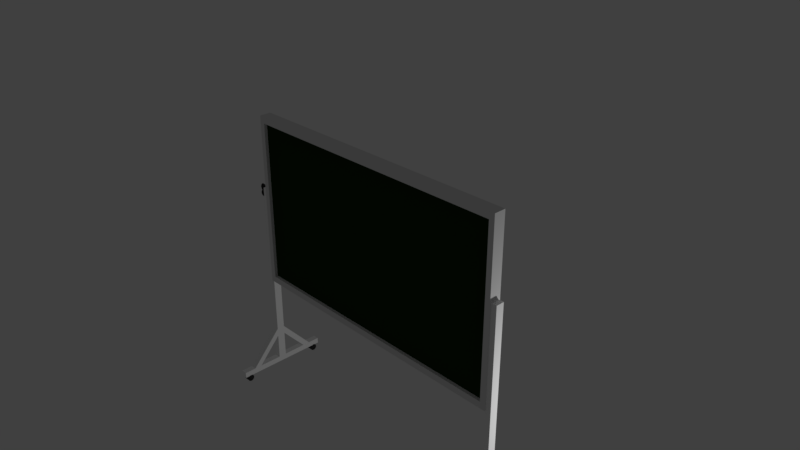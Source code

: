 # Source: ChalkBoard.blend  (saved by Blender 2.79.0; exported with 4.5.12 LTS)
import bpy
from mathutils import Matrix  # noqa: F401  (used for matrix-valued properties, if any)

bpy.ops.wm.read_factory_settings(use_empty=True)
scene = bpy.context.scene
scene.name = 'Scene'

# ---- collections
col_collection_1 = bpy.data.collections.new('Collection 1'); scene.collection.children.link(col_collection_1)

# ---- materials (node trees are filled in below, after node groups)
mat_material_002 = bpy.data.materials.new('Material.002')
mat_material_002.alpha_threshold = 0.0
mat_material_002.use_transparent_shadow = False
mat_material_002.diffuse_color = (1.0, 1.0, 1.0, 1.0)
mat_material_002.roughness = 0.5
mat_material_003 = bpy.data.materials.new('Material.003')
mat_material_003.alpha_threshold = 0.0
mat_material_003.use_transparent_shadow = False
mat_material_003.diffuse_color = (0.03741, 0.03741, 0.03741, 1.0)
mat_material_003.roughness = 0.5
mat_material = bpy.data.materials.new('Material')
mat_material.alpha_threshold = 0.0
mat_material.use_transparent_shadow = False
mat_material.roughness = 0.5
mat_material_001 = bpy.data.materials.new('Material.001')
mat_material_001.alpha_threshold = 0.0
mat_material_001.use_transparent_shadow = False
mat_material_001.diffuse_color = (0.01023, 0.0331, 0.003811, 1.0)
mat_material_001.roughness = 0.5

# ---- material node trees

# ---- world
world_world = bpy.data.worlds.new('World'); scene.world = world_world
world_world.color = (0.05088, 0.05088, 0.05088)
world_world.use_sun_shadow = False
world_world.sun_shadow_jitter_overblur = 0.0
world_world.cycles.sampling_method = 'MANUAL'

# ---- cameras
cam_camera = bpy.data.cameras.new('Camera')
cam_camera.clip_end = 100.0
cam_camera.lens = 35.0
cam_camera.sensor_width = 32.0
cam_camera.sensor_height = 18.0
cam_camera.ortho_scale = 7.314
cam_camera.dof.focus_distance = 0.0
cam_camera.dof.aperture_fstop = 128.0

# ---- lights
light_lamp = bpy.data.lights.new('Lamp', 'POINT')
light_lamp.transmission_factor = 0.0
light_lamp.cutoff_distance = 30.0
light_lamp.energy = 100.0
light_lamp.shadow_buffer_clip_start = 1.001
light_lamp.shadow_soft_size = 0.1
light_lamp.shadow_maximum_resolution = 0.006
light_lamp.use_absolute_resolution = True

# ---- meshes
me_cube_002 = bpy.data.meshes.new('Cube.002')
me_cube_002.from_pydata([(0.09191, -0.05969, 0.09191), (0.09191, -0.05969, -2.871), (-0.001428, -0.05969, 0.09191), (-0.001428, -0.05969, -2.871), (0.09191, 0.0, 0.09191), (0.09191, 0.0, -2.871), (-0.001428, 0.0, 0.09191), (-0.001428, 0.0, -2.871), (0.09191, -0.05969, -2.784), (-0.001428, -0.05969, -2.784), (-0.001428, 0.0, -2.784), (0.09191, 0.0, -2.784), (0.09191, -0.6988, -2.871), (-0.001428, -0.6988, -2.871), (0.09191, -0.6988, -2.784), (-0.001428, -0.6988, -2.784), (0.09191, -0.409, -2.871), (-0.001428, -0.409, -2.871), (0.09191, -0.409, -2.784), (-0.001428, -0.409, -2.784), (0.09191, -0.52, -2.871), (0.09191, -0.52, -2.784), (-0.001428, -0.52, -2.784), (-0.001428, -0.52, -2.871), (-0.001428, -0.05967, -2.395), (0.09191, -0.05967, -2.393), (0.09191, -0.0588, -2.267), (-0.001428, -0.0588, -2.266), (9.245e-05, -0.6076, -2.865), (0.09317, -0.6076, -2.865), (9.245e-05, -0.5877, -2.869), (0.09317, -0.5877, -2.869), (9.243e-05, -0.5709, -2.88), (0.09317, -0.5709, -2.88), (9.243e-05, -0.5597, -2.897), (0.09317, -0.5597, -2.897), (9.243e-05, -0.5558, -2.917), (0.09317, -0.5558, -2.917), (9.243e-05, -0.5597, -2.937), (0.09317, -0.5597, -2.937), (9.243e-05, -0.5709, -2.954), (0.09317, -0.5709, -2.954), (9.243e-05, -0.5877, -2.965), (0.09317, -0.5877, -2.965), (9.243e-05, -0.6076, -2.969), (0.09317, -0.6076, -2.969), (9.243e-05, -0.6274, -2.965), (0.09317, -0.6274, -2.965), (9.245e-05, -0.6442, -2.954), (0.09317, -0.6442, -2.954), (9.245e-05, -0.6555, -2.937), (0.09317, -0.6555, -2.937), (9.245e-05, -0.6594, -2.917), (0.09317, -0.6594, -2.917), (9.245e-05, -0.6555, -2.897), (0.09317, -0.6555, -2.897), (9.245e-05, -0.6442, -2.88), (0.09317, -0.6442, -2.88), (9.245e-05, -0.6274, -2.869), (0.09317, -0.6274, -2.869)], [], [(11, 8, 1, 5), (23, 20, 12, 13), (3, 7, 5, 1), (0, 4, 6, 2), (9, 10, 7, 3), (2, 6, 10, 9, 24, 27), (0, 2, 27, 26), (4, 0, 26, 25, 8, 11), (14, 15, 13, 12), (20, 21, 14, 12), (21, 22, 15, 14), (22, 23, 13, 15), (9, 3, 17, 19), (8, 9, 19, 18), (1, 8, 18, 16), (3, 1, 16, 17), (19, 17, 23, 22), (21, 18, 25, 26), (16, 18, 21, 20), (17, 16, 20, 23), (18, 19, 24, 25), (19, 22, 27, 24), (22, 21, 26, 27), (25, 24, 9, 8), (28, 29, 31, 30), (30, 31, 33, 32), (32, 33, 35, 34), (34, 35, 37, 36), (36, 37, 39, 38), (38, 39, 41, 40), (40, 41, 43, 42), (42, 43, 45, 44), (44, 45, 47, 46), (46, 47, 49, 48), (48, 49, 51, 50), (50, 51, 53, 52), (52, 53, 55, 54), (54, 55, 57, 56), (31, 29, 59, 57, 55, 53, 51, 49, 47, 45, 43, 41, 39, 37, 35, 33), (56, 57, 59, 58), (58, 59, 29, 28), (28, 30, 32, 34, 36, 38, 40, 42, 44, 46, 48, 50, 52, 54, 56, 58)])
me_cube_002.polygons.foreach_set('use_smooth', [0, 0, 0, 0, 0, 0, 0, 0, 0, 0, 0, 0, 0, 0, 0, 0, 0, 0, 0, 0, 0, 0, 0, 0, 1, 1, 1, 1, 1, 1, 1, 1, 1, 1, 1, 1, 1, 1, 1, 1, 1, 1])
me_cube_002.polygons.foreach_set('material_index', [0, 0, 0, 0, 0, 0, 0, 0, 0, 0, 0, 0, 0, 0, 0, 0, 0, 0, 0, 0, 0, 0, 0, 0, 1, 1, 1, 1, 1, 1, 1, 1, 1, 1, 1, 1, 1, 1, 1, 1, 1, 1])
me_cube_002.materials.append(mat_material_002)
me_cube_002.materials.append(mat_material_003)
me_cube_002.use_remesh_preserve_volume = False
me_cube_002.use_remesh_preserve_attributes = False
me_cube_002.use_mirror_vertex_groups = False
me_cube_002.update()
me_cube_001 = bpy.data.meshes.new('Cube.001')
me_cube_001.from_pydata([(0.09191, -0.05969, 0.09191), (0.09191, -0.05969, -2.871), (-0.001428, -0.05969, 0.09191), (-0.001428, -0.05969, -2.871), (0.09191, 0.0, 0.09191), (0.09191, 0.0, -2.871), (-0.001428, 0.0, 0.09191), (-0.001428, 0.0, -2.871), (0.09191, -0.05969, -2.784), (-0.001428, -0.05969, -2.784), (-0.001428, 0.0, -2.784), (0.09191, 0.0, -2.784), (0.09191, -0.6988, -2.871), (-0.001428, -0.6988, -2.871), (0.09191, -0.6988, -2.784), (-0.001428, -0.6988, -2.784), (0.09191, -0.409, -2.871), (-0.001428, -0.409, -2.871), (0.09191, -0.409, -2.784), (-0.001428, -0.409, -2.784), (0.09191, -0.52, -2.871), (0.09191, -0.52, -2.784), (-0.001428, -0.52, -2.784), (-0.001428, -0.52, -2.871), (-0.001428, -0.05967, -2.395), (0.09191, -0.05967, -2.393), (0.09191, -0.0588, -2.267), (-0.001428, -0.0588, -2.266), (9.245e-05, -0.6076, -2.865), (0.09317, -0.6076, -2.865), (9.245e-05, -0.5877, -2.869), (0.09317, -0.5877, -2.869), (9.243e-05, -0.5709, -2.88), (0.09317, -0.5709, -2.88), (9.243e-05, -0.5597, -2.897), (0.09317, -0.5597, -2.897), (9.243e-05, -0.5558, -2.917), (0.09317, -0.5558, -2.917), (9.243e-05, -0.5597, -2.937), (0.09317, -0.5597, -2.937), (9.243e-05, -0.5709, -2.954), (0.09317, -0.5709, -2.954), (9.243e-05, -0.5877, -2.965), (0.09317, -0.5877, -2.965), (9.243e-05, -0.6076, -2.969), (0.09317, -0.6076, -2.969), (9.243e-05, -0.6274, -2.965), (0.09317, -0.6274, -2.965), (9.245e-05, -0.6442, -2.954), (0.09317, -0.6442, -2.954), (9.245e-05, -0.6555, -2.937), (0.09317, -0.6555, -2.937), (9.245e-05, -0.6594, -2.917), (0.09317, -0.6594, -2.917), (9.245e-05, -0.6555, -2.897), (0.09317, -0.6555, -2.897), (9.245e-05, -0.6442, -2.88), (0.09317, -0.6442, -2.88), (9.245e-05, -0.6274, -2.869), (0.09317, -0.6274, -2.869), (-0.05243, -0.009864, 0.02623), (0.01634, -0.01317, 0.03333), (-0.05243, 0.0, 0.03367), (0.01634, 0.0, 0.04247), (-0.03153, -6.656e-05, 0.0589), (-0.06052, -0.01965, 0.0589), (-0.03893, -6.656e-05, 0.08654), (-0.06404, -0.01965, 0.07205), (-0.05917, -6.656e-05, 0.1068), (-0.07366, -0.01965, 0.08167), (-0.08681, -6.656e-05, 0.1142), (-0.08681, -0.01965, 0.08519), (-0.1144, -6.656e-05, 0.1068), (-0.09995, -0.01965, 0.08167), (-0.1347, -6.656e-05, 0.08654), (-0.1096, -0.01965, 0.07205), (-0.1421, -6.656e-05, 0.0589), (-0.1131, -0.01965, 0.0589), (-0.1347, -6.656e-05, 0.03126), (-0.1096, -0.01965, 0.04576), (-0.09995, -0.01965, 0.03613), (-0.08681, -0.01965, 0.03261), (-0.03657, -6.83e-05, 0.009655), (-0.07366, -0.01965, 0.03613), (-0.03893, -6.656e-05, 0.03126), (-0.06404, -0.01965, 0.04576), (-0.1084, -0.01447, 0.09628), (-0.04954, -0.01447, 0.0805), (-0.08687, -0.01447, 0.1021), (-0.06531, -0.01447, 0.01179), (-0.1242, -0.01447, 0.0374), (-0.1084, -0.01447, 0.01179), (-0.04954, -0.01447, 0.0374), (-0.06531, -0.01447, 0.09628), (-0.13, -0.01447, 0.05895), (-0.1242, -0.01447, 0.0805), (-0.04376, -0.01447, 0.05895), (-0.05243, -0.01047, 0.01116), (0.01634, -0.01947, 0.01116), (-0.05243, -0.009864, -0.01101), (0.01634, -0.01317, -0.01101), (-0.05243, 0.0, -0.02015), (0.01634, 0.0, -0.02015), (-0.03153, -6.656e-05, -0.03658), (-0.06052, -0.01965, -0.03658), (-0.03893, -6.656e-05, -0.06422), (-0.06404, -0.01965, -0.04972), (-0.05917, -6.656e-05, -0.08445), (-0.07366, -0.01965, -0.05935), (-0.08681, -6.656e-05, -0.09186), (-0.08681, -0.01965, -0.06287), (-0.1144, -6.656e-05, -0.08445), (-0.09995, -0.01965, -0.05935), (-0.1347, -6.656e-05, -0.06422), (-0.1096, -0.01965, -0.04972), (-0.1421, -6.656e-05, -0.03658), (-0.1131, -0.01965, -0.03658), (-0.1347, -6.656e-05, -0.008938), (-0.1096, -0.01965, -0.02343), (-0.1144, -6.656e-05, 0.01116), (-0.09995, -0.01965, -0.01381), (-0.08681, 0.001401, 0.01116), (-0.08681, -0.01965, -0.01029), (-0.03657, -6.83e-05, 0.01267), (-0.07366, -0.01965, -0.01381), (-0.03893, -6.656e-05, -0.008938), (-0.06404, -0.01965, -0.02343), (-0.1084, -0.01447, -0.07396), (-0.04954, -0.01447, -0.05818), (-0.08687, -0.01447, -0.07973), (-0.06531, -0.01447, 0.01053), (-0.1242, -0.01447, -0.01507), (-0.1084, -0.01447, 0.01053), (-0.04954, -0.01447, -0.01507), (-0.06531, -0.01447, -0.07396), (-0.13, -0.01447, -0.03663), (-0.1242, -0.01447, -0.05818), (-0.08687, -0.01346, 0.01116), (-0.04376, -0.01447, -0.03663)], [], [(11, 8, 1, 5), (23, 20, 12, 13), (3, 7, 5, 1), (0, 4, 6, 2), (9, 10, 7, 3), (2, 6, 10, 9, 24, 27), (0, 2, 27, 26), (4, 0, 26, 25, 8, 11), (14, 15, 13, 12), (20, 21, 14, 12), (21, 22, 15, 14), (22, 23, 13, 15), (9, 3, 17, 19), (8, 9, 19, 18), (1, 8, 18, 16), (3, 1, 16, 17), (19, 17, 23, 22), (21, 18, 25, 26), (16, 18, 21, 20), (17, 16, 20, 23), (18, 19, 24, 25), (19, 22, 27, 24), (22, 21, 26, 27), (25, 24, 9, 8), (28, 29, 31, 30), (30, 31, 33, 32), (32, 33, 35, 34), (34, 35, 37, 36), (36, 37, 39, 38), (38, 39, 41, 40), (40, 41, 43, 42), (42, 43, 45, 44), (44, 45, 47, 46), (46, 47, 49, 48), (48, 49, 51, 50), (50, 51, 53, 52), (52, 53, 55, 54), (54, 55, 57, 56), (31, 29, 59, 57, 55, 53, 51, 49, 47, 45, 43, 41, 39, 37, 35, 33), (56, 57, 59, 58), (58, 59, 29, 28), (28, 30, 32, 34, 36, 38, 40, 42, 44, 46, 48, 50, 52, 54, 56, 58), (97, 98, 61, 60), (60, 61, 63, 62), (96, 87, 67, 65), (87, 93, 69, 67), (93, 88, 71, 69), (88, 86, 73, 71), (86, 95, 75, 73), (95, 94, 77, 75), (94, 90, 79, 77), (90, 91, 80, 79), (91, 137, 81, 80), (137, 89, 83, 81), (89, 92, 85, 83), (92, 96, 65, 85), (84, 64, 96, 92), (82, 84, 92, 89), (121, 82, 89, 137), (119, 121, 137, 91), (78, 119, 91, 90), (76, 78, 90, 94), (74, 76, 94, 95), (72, 74, 95, 86), (70, 72, 86, 88), (68, 70, 88, 93), (66, 68, 93, 87), (64, 66, 87, 96), (97, 99, 100, 98), (99, 101, 102, 100), (138, 104, 106, 128), (128, 106, 108, 134), (134, 108, 110, 129), (129, 110, 112, 127), (127, 112, 114, 136), (136, 114, 116, 135), (135, 116, 118, 131), (131, 118, 120, 132), (132, 120, 122, 137), (137, 122, 124, 130), (130, 124, 126, 133), (133, 126, 104, 138), (125, 133, 138, 103), (123, 130, 133, 125), (121, 137, 130, 123), (119, 132, 137, 121), (117, 131, 132, 119), (115, 135, 131, 117), (113, 136, 135, 115), (111, 127, 136, 113), (109, 129, 127, 111), (107, 134, 129, 109), (105, 128, 134, 107), (103, 138, 128, 105)])
me_cube_001.polygons.foreach_set('use_smooth', [0, 0, 0, 0, 0, 0, 0, 0, 0, 0, 0, 0, 0, 0, 0, 0, 0, 0, 0, 0, 0, 0, 0, 0, 1, 1, 1, 1, 1, 1, 1, 1, 1, 1, 1, 1, 1, 1, 1, 1, 1, 1, 1, 1, 1, 1, 1, 1, 1, 1, 1, 1, 1, 1, 1, 1, 1, 1, 1, 1, 1, 1, 1, 1, 1, 1, 1, 1, 1, 1, 1, 1, 1, 1, 1, 1, 1, 1, 1, 1, 1, 1, 1, 1, 1, 1, 1, 1, 1, 1, 1, 1, 1, 1])
me_cube_001.polygons.foreach_set('material_index', [0, 0, 0, 0, 0, 0, 0, 0, 0, 0, 0, 0, 0, 0, 0, 0, 0, 0, 0, 0, 0, 0, 0, 0, 1, 1, 1, 1, 1, 1, 1, 1, 1, 1, 1, 1, 1, 1, 1, 1, 1, 1, 1, 1, 1, 1, 1, 1, 1, 1, 1, 1, 1, 1, 1, 1, 1, 1, 1, 1, 1, 1, 1, 1, 1, 1, 1, 1, 1, 1, 1, 1, 1, 1, 1, 1, 1, 1, 1, 1, 1, 1, 1, 1, 1, 1, 1, 1, 1, 1, 1, 1, 1, 1])
me_cube_001.materials.append(mat_material_002)
me_cube_001.materials.append(mat_material_003)
me_cube_001.use_remesh_preserve_volume = False
me_cube_001.use_remesh_preserve_attributes = False
me_cube_001.use_mirror_vertex_groups = False
me_cube_001.update()
me_cube = bpy.data.meshes.new('Cube')
me_cube.from_pydata([(-2.125, 0.08392, -1.255), (-2.125, 0.08392, 1.348), (-2.046, 0.08392, -1.158), (-2.046, 0.08392, 1.251), (-2.046, 0.03657, 1.251), (-2.046, 0.03657, -1.158), (0.0, 0.08392, 1.251), (0.0, 0.08392, -1.158), (2.125, 0.08392, -1.255), (2.125, 0.08392, 1.348), (0.0, 0.08392, -1.255), (0.0, 0.08392, 1.348), (2.046, 0.08392, -1.158), (2.046, 0.08392, 1.251), (2.046, 0.03657, 1.251), (2.046, 0.03657, -1.158), (0.0, 0.03657, 1.251), (0.0, 0.03657, -1.158), (-2.125, -0.08392, -1.255), (-2.125, -0.08392, 1.348), (-2.046, -0.08392, -1.158), (-2.046, -0.08392, 1.251), (-2.125, 0.0, -1.255), (-2.125, 0.0, 1.348), (-2.046, -0.03657, 1.251), (-2.046, -0.03657, -1.158), (0.0, -0.08392, 1.251), (0.0, -0.08392, -1.158), (2.125, -0.08392, -1.255), (2.125, -0.08392, 1.348), (0.0, -0.08392, -1.255), (0.0, -0.08392, 1.348), (2.046, -0.08392, -1.158), (2.046, -0.08392, 1.251), (2.125, 0.0, -1.255), (2.125, 0.0, 1.348), (0.0, 0.0, 1.348), (0.0, 0.0, -1.255), (2.046, -0.03657, 1.251), (2.046, -0.03657, -1.158), (0.0, -0.03657, 1.251), (0.0, -0.03657, -1.158)], [], [(22, 23, 1, 0), (0, 1, 3, 2), (1, 11, 6, 3), (0, 10, 37, 22), (11, 1, 23, 36), (10, 0, 2, 7), (3, 6, 16, 4), (7, 2, 5, 17), (2, 3, 4, 5), (34, 8, 9, 35), (8, 12, 13, 9), (9, 13, 6, 11), (8, 34, 37, 10), (11, 36, 35, 9), (10, 7, 12, 8), (13, 14, 16, 6), (7, 17, 15, 12), (12, 15, 14, 13), (22, 18, 19, 23), (18, 20, 21, 19), (19, 21, 26, 31), (5, 4, 16, 14, 15, 17), (18, 22, 37, 30), (31, 36, 23, 19), (30, 27, 20, 18), (21, 24, 40, 26), (27, 41, 25, 20), (20, 25, 24, 21), (34, 35, 29, 28), (28, 29, 33, 32), (29, 31, 26, 33), (28, 30, 37, 34), (31, 29, 35, 36), (30, 28, 32, 27), (33, 26, 40, 38), (27, 32, 39, 41), (32, 33, 38, 39), (25, 41, 39, 38, 40, 24)])
me_cube.polygons.foreach_set('material_index', [0, 0, 0, 0, 0, 0, 0, 0, 0, 0, 0, 0, 0, 0, 0, 0, 0, 0, 0, 0, 0, 1, 0, 0, 0, 0, 0, 0, 0, 0, 0, 0, 0, 0, 0, 0, 0, 1])
_uv = me_cube.uv_layers.new(name='UVMap')
_uv.uv.foreach_set('vector', [0.0, 0.0, 0.0, 0.0, 0.0, 0.0, 0.0, 0.0, 0.0, 0.0, 0.0, 0.0, 0.0, 0.0, 0.0, 0.0, 0.0, 0.0, 0.0, 0.0, 0.0, 0.0, 0.0, 0.0, 0.0, 0.0, 0.0, 0.0, 0.0, 0.0, 0.0, 0.0, 0.0, 0.0, 0.0, 0.0, 0.0, 0.0, 0.0, 0.0, 0.0, 0.0, 0.0, 0.0, 0.0, 0.0, 0.0, 0.0, 0.0, 0.0, 0.0, 0.0, 0.0, 0.0, 0.0, 0.0, 0.0, 0.0, 0.0, 0.0, 0.0, 0.0, 0.0, 0.0, 0.0, 0.0, 0.0, 0.0, 0.0, 0.0, 0.0, 0.0, 0.0, 0.0, 0.0, 0.0, 0.0, 0.0, 0.0, 0.0, 0.0, 0.0, 0.0, 0.0, 0.0, 0.0, 0.0, 0.0, 0.0, 0.0, 0.0, 0.0, 0.0, 0.0, 0.0, 0.0, 0.0, 0.0, 0.0, 0.0, 0.0, 0.0, 0.0, 0.0, 0.0, 0.0, 0.0, 0.0, 0.0, 0.0, 0.0, 0.0, 0.0, 0.0, 0.0, 0.0, 0.0, 0.0, 0.0, 0.0, 0.0, 0.0, 0.0, 0.0, 0.0, 0.0, 0.0, 0.0, 0.0, 0.0, 0.0, 0.0, 0.0, 0.0, 0.0, 0.0, 0.0, 0.0, 0.0, 0.0, 0.0, 0.0, 0.0, 0.0, 0.0, 0.0, 0.0, 0.0, 0.0, 0.0, 0.0, 0.0, 0.0, 0.0, 0.0, 0.0, 0.0, 0.0, 0.0, 0.0, 0.0, 0.0, 0.0, 0.0, 0.0, 0.0, 0.0, 0.0, -0.001705, 0.02663, -0.001705, 0.9547, 0.4953, 0.9547, 0.9922, 0.9547, 0.9922, 0.02663, 0.4953, 0.02663, 0.0, 0.0, 0.0, 0.0, 0.0, 0.0, 0.0, 0.0, 0.0, 0.0, 0.0, 0.0, 0.0, 0.0, 0.0, 0.0, 0.0, 0.0, 0.0, 0.0, 0.0, 0.0, 0.0, 0.0, 0.0, 0.0, 0.0, 0.0, 0.0, 0.0, 0.0, 0.0, 0.0, 0.0, 0.0, 0.0, 0.0, 0.0, 0.0, 0.0, 0.0, 0.0, 0.0, 0.0, 0.0, 0.0, 0.0, 0.0, 0.0, 0.0, 0.0, 0.0, 0.0, 0.0, 0.0, 0.0, 0.0, 0.0, 0.0, 0.0, 0.0, 0.0, 0.0, 0.0, 0.0, 0.0, 0.0, 0.0, 0.0, 0.0, 0.0, 0.0, 0.0, 0.0, 0.0, 0.0, 0.0, 0.0, 0.0, 0.0, 0.0, 0.0, 0.0, 0.0, 0.0, 0.0, 0.0, 0.0, 0.0, 0.0, 0.0, 0.0, 0.0, 0.0, 0.0, 0.0, 0.0, 0.0, 0.0, 0.0, 0.0, 0.0, 0.0, 0.0, 0.0, 0.0, 0.0, 0.0, 0.0, 0.0, 0.0, 0.0, 0.0, 0.0, 0.0, 0.0, 0.0, 0.0, 0.0, 0.0, -0.001705, 0.02663, 0.4953, 0.02663, 0.9922, 0.02663, 0.9922, 0.9547, 0.4953, 0.9547, -0.001705, 0.9547])
me_cube.materials.append(mat_material)
me_cube.materials.append(mat_material_001)
me_cube.use_remesh_preserve_volume = False
me_cube.use_remesh_preserve_attributes = False
me_cube.use_mirror_vertex_groups = False
me_cube.update()

# ---- objects
ob_chalk_leg_r = bpy.data.objects.new('Chalk_Leg_R', me_cube_002)
ob_chalk_leg_l = bpy.data.objects.new('Chalk_Leg_L', me_cube_001)
ob_chalkboard = bpy.data.objects.new('ChalkBoard', me_cube)
ob_lamp = bpy.data.objects.new('Lamp', light_lamp)
ob_camera = bpy.data.objects.new('Camera', cam_camera)

# ---- transforms, parenting, visibility, modifiers, constraints
ob_chalk_leg_r.location = (2.113, -0.005317, 0.1433)
ob_chalk_leg_r.lineart.crease_threshold = 0.0
_m = ob_chalk_leg_r.modifiers.new('Mirror', 'MIRROR')
_m.use_axis = (False, True, False)
ob_chalk_leg_l.location = (-2.203, -0.005317, 0.1433)
ob_chalk_leg_l.lineart.crease_threshold = 0.0
_m = ob_chalk_leg_l.modifiers.new('Mirror', 'MIRROR')
_m.use_axis = (False, True, False)
ob_chalkboard.location = (0.0, 0.0, 0.0)
ob_chalkboard.lineart.crease_threshold = 0.0
ob_lamp.location = (4.076, 1.005, -1.27)
ob_lamp.rotation_euler = (0.6503, 0.05522, 1.866)
ob_lamp.lock_rotations_4d = False
ob_lamp.empty_display_type = 'ARROWS'
ob_lamp.color = (0.0, 0.0, 0.0, 0.0)
ob_lamp.lineart.crease_threshold = 0.0
ob_camera.location = (7.481, -6.508, 5.344)
ob_camera.rotation_euler = (1.109, 0.0, 0.8149)
ob_camera.lock_rotations_4d = False
ob_camera.empty_display_type = 'ARROWS'
ob_camera.color = (0.0, 0.0, 0.0, 0.0)
ob_camera.display_type = 'WIRE'
ob_camera.lineart.crease_threshold = 0.0

# ---- collection membership
col_collection_1.objects.link(ob_chalk_leg_r)
col_collection_1.objects.link(ob_chalk_leg_l)
col_collection_1.objects.link(ob_chalkboard)
col_collection_1.objects.link(ob_lamp)
col_collection_1.objects.link(ob_camera)

# ---- scene / render settings (as saved in the file)
scene.camera = ob_camera
scene.frame_start = 1; scene.frame_end = 250; scene.frame_set(91)
scene.render.engine = 'BLENDER_EEVEE_NEXT'
scene.render.resolution_percentage = 50
scene.render.dither_intensity = 0.0
scene.cycles.use_denoising = False
scene.cycles.samples = 128
scene.cycles.sampling_pattern = 'TABULATED_SOBOL'
scene.cycles.use_adaptive_sampling = False
scene.cycles.use_light_tree = False
scene.cycles.blur_glossy = 0.0
scene.cycles.sample_clamp_indirect = 0.0
scene.view_settings.view_transform = 'Standard'
bpy.context.view_layer.update()
